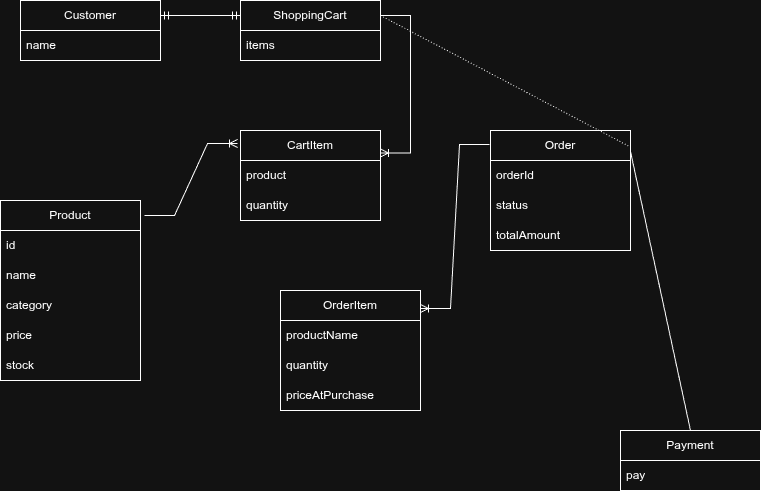

The diagram above was exported from draw.io. Its source (the exported page's mxGraphModel, read from the mxfile embedded in the PNG):
<mxGraphModel dx="1030" dy="614" grid="1" gridSize="10" guides="1" tooltips="1" connect="1" arrows="1" fold="1" page="1" pageScale="1" pageWidth="827" pageHeight="1169" math="0" shadow="0">
  <root>
    <mxCell id="0" />
    <mxCell id="1" parent="0" />
    <mxCell id="pV9uDbq1M037lUNiCCeZ-1" parent="1" style="swimlane;fontStyle=0;childLayout=stackLayout;horizontal=1;startSize=30;horizontalStack=0;resizeParent=1;resizeParentMax=0;resizeLast=0;collapsible=1;marginBottom=0;whiteSpace=wrap;html=1;" value="Customer" vertex="1">
      <mxGeometry height="60" width="140" x="40" y="40" as="geometry" />
    </mxCell>
    <mxCell id="pV9uDbq1M037lUNiCCeZ-2" parent="pV9uDbq1M037lUNiCCeZ-1" style="text;strokeColor=none;fillColor=none;align=left;verticalAlign=middle;spacingLeft=4;spacingRight=4;overflow=hidden;points=[[0,0.5],[1,0.5]];portConstraint=eastwest;rotatable=0;whiteSpace=wrap;html=1;" value="name" vertex="1">
      <mxGeometry height="30" width="140" y="30" as="geometry" />
    </mxCell>
    <mxCell id="pV9uDbq1M037lUNiCCeZ-5" parent="1" style="swimlane;fontStyle=0;childLayout=stackLayout;horizontal=1;startSize=30;horizontalStack=0;resizeParent=1;resizeParentMax=0;resizeLast=0;collapsible=1;marginBottom=0;whiteSpace=wrap;html=1;" value="Product" vertex="1">
      <mxGeometry height="180" width="140" x="20" y="240" as="geometry" />
    </mxCell>
    <mxCell id="pV9uDbq1M037lUNiCCeZ-6" parent="pV9uDbq1M037lUNiCCeZ-5" style="text;strokeColor=none;fillColor=none;align=left;verticalAlign=middle;spacingLeft=4;spacingRight=4;overflow=hidden;points=[[0,0.5],[1,0.5]];portConstraint=eastwest;rotatable=0;whiteSpace=wrap;html=1;" value="id" vertex="1">
      <mxGeometry height="30" width="140" y="30" as="geometry" />
    </mxCell>
    <mxCell id="pV9uDbq1M037lUNiCCeZ-7" parent="pV9uDbq1M037lUNiCCeZ-5" style="text;strokeColor=none;fillColor=none;align=left;verticalAlign=middle;spacingLeft=4;spacingRight=4;overflow=hidden;points=[[0,0.5],[1,0.5]];portConstraint=eastwest;rotatable=0;whiteSpace=wrap;html=1;" value="name" vertex="1">
      <mxGeometry height="30" width="140" y="60" as="geometry" />
    </mxCell>
    <mxCell id="pV9uDbq1M037lUNiCCeZ-14" parent="pV9uDbq1M037lUNiCCeZ-5" style="text;strokeColor=none;fillColor=none;align=left;verticalAlign=middle;spacingLeft=4;spacingRight=4;overflow=hidden;points=[[0,0.5],[1,0.5]];portConstraint=eastwest;rotatable=0;whiteSpace=wrap;html=1;" value="category" vertex="1">
      <mxGeometry height="30" width="140" y="90" as="geometry" />
    </mxCell>
    <mxCell id="pV9uDbq1M037lUNiCCeZ-15" parent="pV9uDbq1M037lUNiCCeZ-5" style="text;strokeColor=none;fillColor=none;align=left;verticalAlign=middle;spacingLeft=4;spacingRight=4;overflow=hidden;points=[[0,0.5],[1,0.5]];portConstraint=eastwest;rotatable=0;whiteSpace=wrap;html=1;" value="price" vertex="1">
      <mxGeometry height="30" width="140" y="120" as="geometry" />
    </mxCell>
    <mxCell id="pV9uDbq1M037lUNiCCeZ-8" parent="pV9uDbq1M037lUNiCCeZ-5" style="text;strokeColor=none;fillColor=none;align=left;verticalAlign=middle;spacingLeft=4;spacingRight=4;overflow=hidden;points=[[0,0.5],[1,0.5]];portConstraint=eastwest;rotatable=0;whiteSpace=wrap;html=1;" value="stock" vertex="1">
      <mxGeometry height="30" width="140" y="150" as="geometry" />
    </mxCell>
    <mxCell id="pV9uDbq1M037lUNiCCeZ-16" parent="1" style="swimlane;fontStyle=0;childLayout=stackLayout;horizontal=1;startSize=30;horizontalStack=0;resizeParent=1;resizeParentMax=0;resizeLast=0;collapsible=1;marginBottom=0;whiteSpace=wrap;html=1;" value="ShoppingCart" vertex="1">
      <mxGeometry height="60" width="140" x="260" y="40" as="geometry" />
    </mxCell>
    <mxCell id="pV9uDbq1M037lUNiCCeZ-17" parent="pV9uDbq1M037lUNiCCeZ-16" style="text;strokeColor=none;fillColor=none;align=left;verticalAlign=middle;spacingLeft=4;spacingRight=4;overflow=hidden;points=[[0,0.5],[1,0.5]];portConstraint=eastwest;rotatable=0;whiteSpace=wrap;html=1;" value="items" vertex="1">
      <mxGeometry height="30" width="140" y="30" as="geometry" />
    </mxCell>
    <mxCell id="pV9uDbq1M037lUNiCCeZ-20" parent="1" style="swimlane;fontStyle=0;childLayout=stackLayout;horizontal=1;startSize=30;horizontalStack=0;resizeParent=1;resizeParentMax=0;resizeLast=0;collapsible=1;marginBottom=0;whiteSpace=wrap;html=1;" value="CartItem" vertex="1">
      <mxGeometry height="90" width="140" x="260" y="170" as="geometry" />
    </mxCell>
    <mxCell id="pV9uDbq1M037lUNiCCeZ-21" parent="pV9uDbq1M037lUNiCCeZ-20" style="text;strokeColor=none;fillColor=none;align=left;verticalAlign=middle;spacingLeft=4;spacingRight=4;overflow=hidden;points=[[0,0.5],[1,0.5]];portConstraint=eastwest;rotatable=0;whiteSpace=wrap;html=1;" value="product" vertex="1">
      <mxGeometry height="30" width="140" y="30" as="geometry" />
    </mxCell>
    <mxCell id="pV9uDbq1M037lUNiCCeZ-22" parent="pV9uDbq1M037lUNiCCeZ-20" style="text;strokeColor=none;fillColor=none;align=left;verticalAlign=middle;spacingLeft=4;spacingRight=4;overflow=hidden;points=[[0,0.5],[1,0.5]];portConstraint=eastwest;rotatable=0;whiteSpace=wrap;html=1;" value="quantity" vertex="1">
      <mxGeometry height="30" width="140" y="60" as="geometry" />
    </mxCell>
    <mxCell id="pV9uDbq1M037lUNiCCeZ-24" parent="1" style="swimlane;fontStyle=0;childLayout=stackLayout;horizontal=1;startSize=30;horizontalStack=0;resizeParent=1;resizeParentMax=0;resizeLast=0;collapsible=1;marginBottom=0;whiteSpace=wrap;html=1;" value="Order" vertex="1">
      <mxGeometry height="120" width="140" x="510" y="170" as="geometry" />
    </mxCell>
    <mxCell id="pV9uDbq1M037lUNiCCeZ-25" parent="pV9uDbq1M037lUNiCCeZ-24" style="text;strokeColor=none;fillColor=none;align=left;verticalAlign=middle;spacingLeft=4;spacingRight=4;overflow=hidden;points=[[0,0.5],[1,0.5]];portConstraint=eastwest;rotatable=0;whiteSpace=wrap;html=1;" value="orderId" vertex="1">
      <mxGeometry height="30" width="140" y="30" as="geometry" />
    </mxCell>
    <mxCell id="pV9uDbq1M037lUNiCCeZ-26" parent="pV9uDbq1M037lUNiCCeZ-24" style="text;strokeColor=none;fillColor=none;align=left;verticalAlign=middle;spacingLeft=4;spacingRight=4;overflow=hidden;points=[[0,0.5],[1,0.5]];portConstraint=eastwest;rotatable=0;whiteSpace=wrap;html=1;" value="status" vertex="1">
      <mxGeometry height="30" width="140" y="60" as="geometry" />
    </mxCell>
    <mxCell id="pV9uDbq1M037lUNiCCeZ-27" parent="pV9uDbq1M037lUNiCCeZ-24" style="text;strokeColor=none;fillColor=none;align=left;verticalAlign=middle;spacingLeft=4;spacingRight=4;overflow=hidden;points=[[0,0.5],[1,0.5]];portConstraint=eastwest;rotatable=0;whiteSpace=wrap;html=1;" value="totalAmount" vertex="1">
      <mxGeometry height="30" width="140" y="90" as="geometry" />
    </mxCell>
    <mxCell id="pV9uDbq1M037lUNiCCeZ-28" parent="1" style="swimlane;fontStyle=0;childLayout=stackLayout;horizontal=1;startSize=30;horizontalStack=0;resizeParent=1;resizeParentMax=0;resizeLast=0;collapsible=1;marginBottom=0;whiteSpace=wrap;html=1;" value="OrderItem" vertex="1">
      <mxGeometry height="120" width="140" x="300" y="330" as="geometry" />
    </mxCell>
    <mxCell id="pV9uDbq1M037lUNiCCeZ-29" parent="pV9uDbq1M037lUNiCCeZ-28" style="text;strokeColor=none;fillColor=none;align=left;verticalAlign=middle;spacingLeft=4;spacingRight=4;overflow=hidden;points=[[0,0.5],[1,0.5]];portConstraint=eastwest;rotatable=0;whiteSpace=wrap;html=1;" value="productName" vertex="1">
      <mxGeometry height="30" width="140" y="30" as="geometry" />
    </mxCell>
    <mxCell id="pV9uDbq1M037lUNiCCeZ-30" parent="pV9uDbq1M037lUNiCCeZ-28" style="text;strokeColor=none;fillColor=none;align=left;verticalAlign=middle;spacingLeft=4;spacingRight=4;overflow=hidden;points=[[0,0.5],[1,0.5]];portConstraint=eastwest;rotatable=0;whiteSpace=wrap;html=1;" value="quantity" vertex="1">
      <mxGeometry height="30" width="140" y="60" as="geometry" />
    </mxCell>
    <mxCell id="pV9uDbq1M037lUNiCCeZ-31" parent="pV9uDbq1M037lUNiCCeZ-28" style="text;strokeColor=none;fillColor=none;align=left;verticalAlign=middle;spacingLeft=4;spacingRight=4;overflow=hidden;points=[[0,0.5],[1,0.5]];portConstraint=eastwest;rotatable=0;whiteSpace=wrap;html=1;" value="priceAtPurchase" vertex="1">
      <mxGeometry height="30" width="140" y="90" as="geometry" />
    </mxCell>
    <mxCell id="pV9uDbq1M037lUNiCCeZ-32" parent="1" style="swimlane;fontStyle=0;childLayout=stackLayout;horizontal=1;startSize=30;horizontalStack=0;resizeParent=1;resizeParentMax=0;resizeLast=0;collapsible=1;marginBottom=0;whiteSpace=wrap;html=1;" value="Payment" vertex="1">
      <mxGeometry height="60" width="140" x="640" y="470" as="geometry" />
    </mxCell>
    <mxCell id="pV9uDbq1M037lUNiCCeZ-33" parent="pV9uDbq1M037lUNiCCeZ-32" style="text;strokeColor=none;fillColor=none;align=left;verticalAlign=middle;spacingLeft=4;spacingRight=4;overflow=hidden;points=[[0,0.5],[1,0.5]];portConstraint=eastwest;rotatable=0;whiteSpace=wrap;html=1;" value="pay" vertex="1">
      <mxGeometry height="30" width="140" y="30" as="geometry" />
    </mxCell>
    <mxCell id="pV9uDbq1M037lUNiCCeZ-36" edge="1" parent="1" source="pV9uDbq1M037lUNiCCeZ-1" style="edgeStyle=entityRelationEdgeStyle;fontSize=12;html=1;endArrow=ERmandOne;startArrow=ERmandOne;rounded=0;exitX=1;exitY=0.25;exitDx=0;exitDy=0;entryX=0;entryY=0.25;entryDx=0;entryDy=0;" target="pV9uDbq1M037lUNiCCeZ-16" value="">
      <mxGeometry height="100" relative="1" width="100" as="geometry">
        <mxPoint x="360" y="370" as="sourcePoint" />
        <mxPoint x="460" y="270" as="targetPoint" />
      </mxGeometry>
    </mxCell>
    <mxCell id="pV9uDbq1M037lUNiCCeZ-37" edge="1" parent="1" source="pV9uDbq1M037lUNiCCeZ-16" style="edgeStyle=entityRelationEdgeStyle;fontSize=12;html=1;endArrow=ERoneToMany;rounded=0;exitX=1;exitY=0.25;exitDx=0;exitDy=0;entryX=1;entryY=0.25;entryDx=0;entryDy=0;" target="pV9uDbq1M037lUNiCCeZ-20" value="">
      <mxGeometry height="100" relative="1" width="100" as="geometry">
        <mxPoint x="360" y="370" as="sourcePoint" />
        <mxPoint x="460" y="270" as="targetPoint" />
      </mxGeometry>
    </mxCell>
    <mxCell id="pV9uDbq1M037lUNiCCeZ-38" edge="1" parent="1" source="pV9uDbq1M037lUNiCCeZ-5" style="edgeStyle=entityRelationEdgeStyle;fontSize=12;html=1;endArrow=ERoneToMany;rounded=0;entryX=-0.021;entryY=0.144;entryDx=0;entryDy=0;entryPerimeter=0;exitX=1.029;exitY=0.083;exitDx=0;exitDy=0;exitPerimeter=0;" target="pV9uDbq1M037lUNiCCeZ-20" value="">
      <mxGeometry height="100" relative="1" width="100" as="geometry">
        <mxPoint x="289.02" y="292.98" as="sourcePoint" />
        <mxPoint x="190" y="367.03" as="targetPoint" />
      </mxGeometry>
    </mxCell>
    <mxCell id="pV9uDbq1M037lUNiCCeZ-39" edge="1" parent="1" source="pV9uDbq1M037lUNiCCeZ-24" style="edgeStyle=entityRelationEdgeStyle;fontSize=12;html=1;endArrow=ERoneToMany;rounded=0;exitX=-0.007;exitY=0.117;exitDx=0;exitDy=0;exitPerimeter=0;entryX=1;entryY=0.15;entryDx=0;entryDy=0;entryPerimeter=0;" target="pV9uDbq1M037lUNiCCeZ-28" value="">
      <mxGeometry height="100" relative="1" width="100" as="geometry">
        <mxPoint x="360" y="370" as="sourcePoint" />
        <mxPoint x="460" y="270" as="targetPoint" />
      </mxGeometry>
    </mxCell>
    <mxCell id="pV9uDbq1M037lUNiCCeZ-40" edge="1" parent="1" source="pV9uDbq1M037lUNiCCeZ-16" style="endArrow=none;html=1;rounded=0;dashed=1;dashPattern=1 2;exitX=1;exitY=0.25;exitDx=0;exitDy=0;" value="">
      <mxGeometry relative="1" as="geometry">
        <mxPoint x="470" y="50" as="sourcePoint" />
        <mxPoint x="649" y="186" as="targetPoint" />
      </mxGeometry>
    </mxCell>
    <mxCell id="pV9uDbq1M037lUNiCCeZ-42" edge="1" parent="1" source="pV9uDbq1M037lUNiCCeZ-24" style="endArrow=none;html=1;rounded=0;exitX=1;exitY=0.175;exitDx=0;exitDy=0;exitPerimeter=0;entryX=0.5;entryY=0;entryDx=0;entryDy=0;" target="pV9uDbq1M037lUNiCCeZ-32" value="">
      <mxGeometry relative="1" as="geometry">
        <mxPoint x="330" y="320" as="sourcePoint" />
        <mxPoint x="490" y="320" as="targetPoint" />
      </mxGeometry>
    </mxCell>
  </root>
</mxGraphModel>